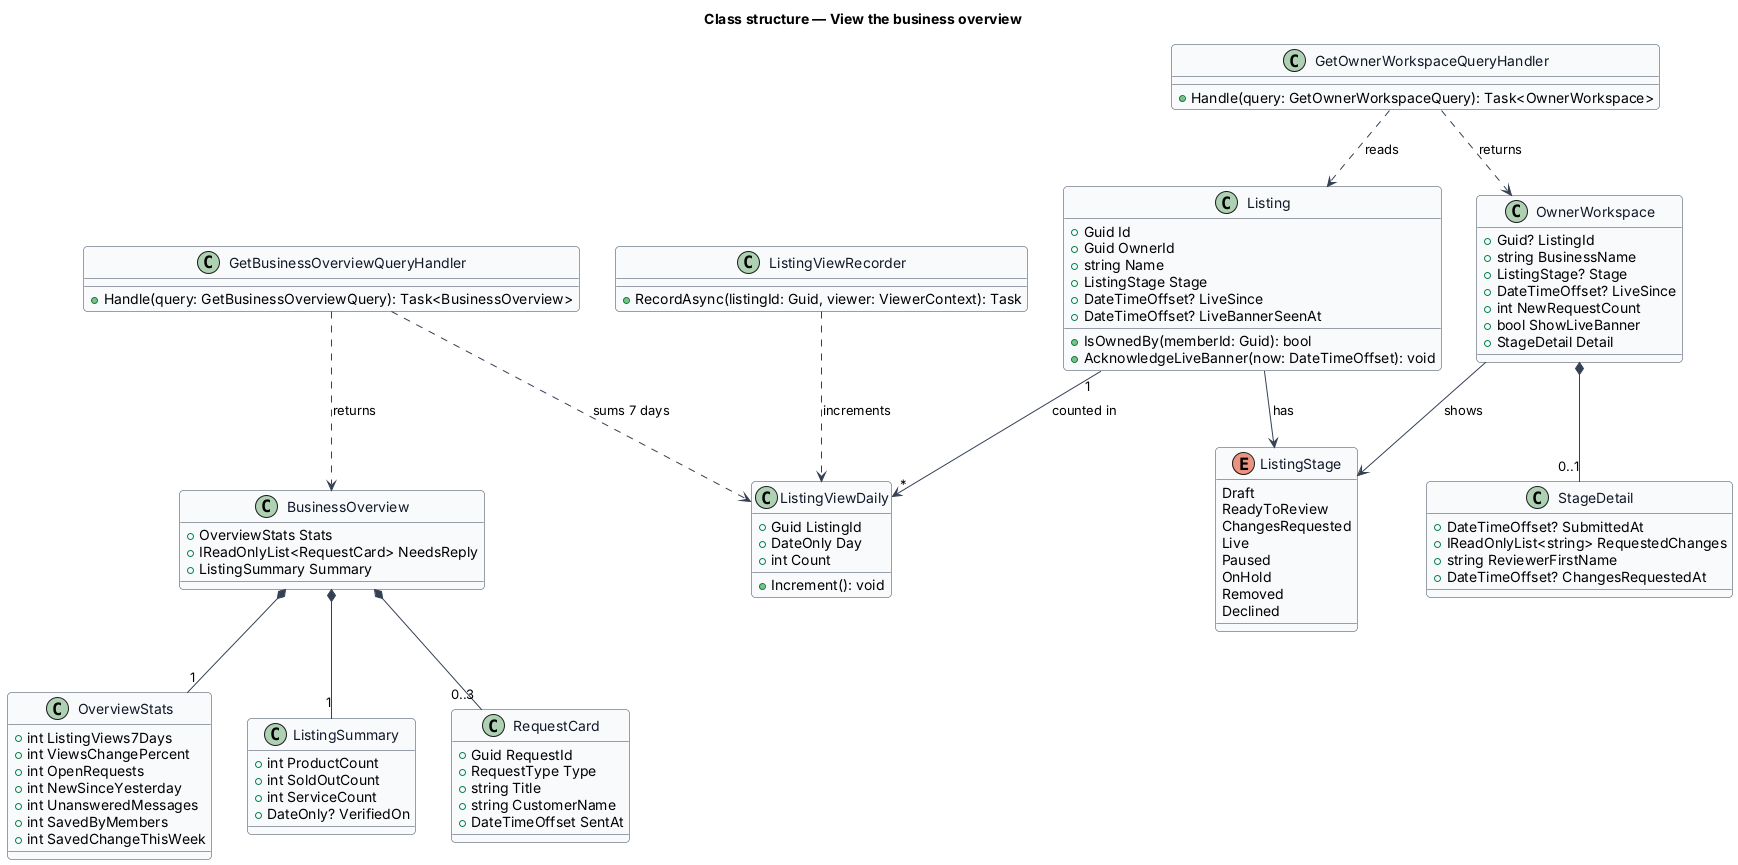

The diagram above was rendered by PlantUML. Its source (embedded in the PNG):
@startuml
' --- shared skin header ---
skinparam backgroundColor #FFFFFF
skinparam shadowing false
skinparam roundcorner 8
skinparam defaultFontName Arial
skinparam ArrowColor #344054
skinparam class {
  BorderColor #344054
  FontColor #101828
  BackgroundColor #F9FAFB
}
' --------------------------
title Class structure — View the business overview

enum ListingStage {
  Draft
  ReadyToReview
  ChangesRequested
  Live
  Paused
  OnHold
  Removed
  Declined
}

class Listing {
  +Guid Id
  +Guid OwnerId
  +string Name
  +ListingStage Stage
  +DateTimeOffset? LiveSince
  +DateTimeOffset? LiveBannerSeenAt
  +IsOwnedBy(memberId: Guid): bool
  +AcknowledgeLiveBanner(now: DateTimeOffset): void
}

class OwnerWorkspace {
  +Guid? ListingId
  +string BusinessName
  +ListingStage? Stage
  +DateTimeOffset? LiveSince
  +int NewRequestCount
  +bool ShowLiveBanner
  +StageDetail Detail
}

class StageDetail {
  +DateTimeOffset? SubmittedAt
  +IReadOnlyList<string> RequestedChanges
  +string ReviewerFirstName
  +DateTimeOffset? ChangesRequestedAt
}

class BusinessOverview {
  +OverviewStats Stats
  +IReadOnlyList<RequestCard> NeedsReply
  +ListingSummary Summary
}

class OverviewStats {
  +int ListingViews7Days
  +int ViewsChangePercent
  +int OpenRequests
  +int NewSinceYesterday
  +int UnansweredMessages
  +int SavedByMembers
  +int SavedChangeThisWeek
}

class ListingSummary {
  +int ProductCount
  +int SoldOutCount
  +int ServiceCount
  +DateOnly? VerifiedOn
}

class RequestCard {
  +Guid RequestId
  +RequestType Type
  +string Title
  +string CustomerName
  +DateTimeOffset SentAt
}

class ListingViewDaily {
  +Guid ListingId
  +DateOnly Day
  +int Count
  +Increment(): void
}

class ListingViewRecorder {
  +RecordAsync(listingId: Guid, viewer: ViewerContext): Task
}

class GetBusinessOverviewQueryHandler {
  +Handle(query: GetBusinessOverviewQuery): Task<BusinessOverview>
}

class GetOwnerWorkspaceQueryHandler {
  +Handle(query: GetOwnerWorkspaceQuery): Task<OwnerWorkspace>
}

Listing --> ListingStage : has
Listing "1" --> "*" ListingViewDaily : counted in
OwnerWorkspace --> ListingStage : shows
OwnerWorkspace *-- "0..1" StageDetail
BusinessOverview *-- "1" OverviewStats
BusinessOverview *-- "0..3" RequestCard
BusinessOverview *-- "1" ListingSummary
GetOwnerWorkspaceQueryHandler ..> OwnerWorkspace : returns
GetOwnerWorkspaceQueryHandler ..> Listing : reads
GetBusinessOverviewQueryHandler ..> BusinessOverview : returns
GetBusinessOverviewQueryHandler ..> ListingViewDaily : sums 7 days
ListingViewRecorder ..> ListingViewDaily : increments
@enduml